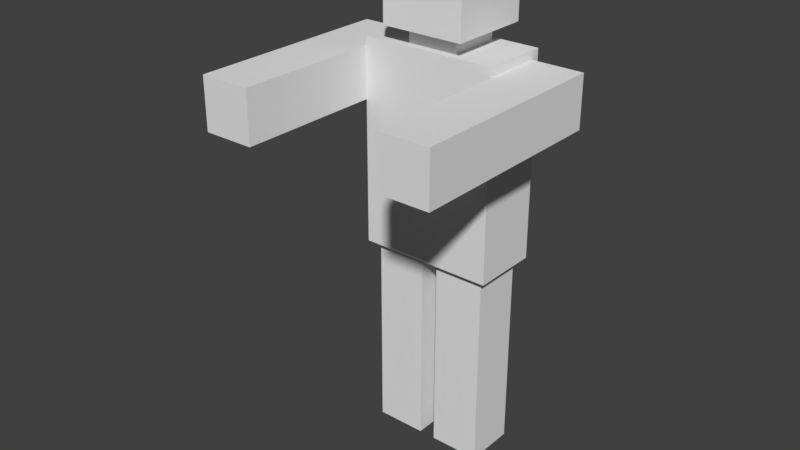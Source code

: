 # Source: Zomb.blend  (saved by Blender 2.78.0; exported with 4.5.12 LTS)
import bpy
from mathutils import Matrix  # noqa: F401  (used for matrix-valued properties, if any)

bpy.ops.wm.read_factory_settings(use_empty=True)
scene = bpy.context.scene
scene.name = 'Scene'

# ---- collections
col_collection_1 = bpy.data.collections.new('Collection 1'); scene.collection.children.link(col_collection_1)

# ---- materials (node trees are filled in below, after node groups)
mat_material = bpy.data.materials.new('Material')
mat_material.alpha_threshold = 0.0
mat_material.use_transparent_shadow = False
mat_material.roughness = 0.5
mat_material.line_color = (0.0, 0.0, 0.0, 1.0)

# ---- material node trees

# ---- world
world_world = bpy.data.worlds.new('World'); scene.world = world_world
world_world.color = (0.05088, 0.05088, 0.05088)
world_world.use_sun_shadow = False
world_world.sun_shadow_jitter_overblur = 0.0
world_world.cycles.sampling_method = 'MANUAL'

# ---- meshes
me_cube = bpy.data.meshes.new('Cube')
me_cube.from_pydata([(1.0, 0.5, -1.0), (1.0, -0.5, -1.0), (-1.0, -0.5, -1.0), (-1.0, 0.5, -1.0), (1.0, 0.5, 1.0), (1.0, -0.5, 1.0), (-1.0, -0.5, 1.0), (-1.0, 0.5, 1.0), (1.0, 0.5, 0.0), (1.0, -0.5, 0.0), (-1.0, -0.5, 0.0), (-1.0, 0.5, 0.0), (1.788e-07, 0.5, -1.0), (-5.96e-08, -0.5, -1.0), (2.384e-07, 0.5, 1.0), (-5.364e-07, -0.5, 1.0), (2.384e-07, 0.5, 0.0), (-2.98e-07, -0.5, 0.0), (1.0, 0.5, 2.0), (1.0, -0.5, 2.0), (-1.0, -0.5, 2.0), (-1.0, 0.5, 2.0), (2.384e-07, 0.5, 2.0), (-5.364e-07, -0.5, 2.0), (-0.125, 0.375, -2.0), (-0.875, 0.375, -2.0), (-0.125, -0.375, -2.0), (-0.875, -0.375, -2.0), (-0.125, 0.375, -3.0), (-0.875, 0.375, -3.0), (-0.125, -0.375, -3.0), (-0.875, -0.375, -3.0), (0.875, 0.375, -2.0), (0.875, -0.375, -2.0), (0.125, 0.375, -2.0), (0.125, -0.375, -2.0), (0.875, 0.375, -3.0), (0.875, -0.375, -3.0), (0.125, 0.375, -3.0), (0.125, -0.375, -3.0), (0.875, 0.375, -4.0), (0.875, -0.375, -4.0), (0.125, 0.375, -4.0), (0.125, -0.375, -4.0), (-0.125, 0.375, -4.0), (-0.875, 0.375, -4.0), (-0.125, -0.375, -4.0), (-0.875, -0.375, -4.0), (1.0, 0.375, 1.125), (1.0, -0.375, 1.125), (1.0, -0.375, 1.875), (1.0, 0.375, 1.875), (1.75, 0.375, 1.125), (1.75, -0.375, 1.125), (1.75, -0.375, 1.875), (1.75, 0.375, 1.875), (-1.0, -0.375, 1.125), (-1.0, 0.375, 1.125), (-1.0, -0.375, 1.875), (-1.0, 0.375, 1.875), (-1.75, -0.375, 1.125), (-1.75, 0.375, 1.125), (-1.75, -0.375, 1.875), (-1.75, 0.375, 1.875), (-0.125, 0.375, -1.0), (-0.875, 0.375, -1.0), (-0.125, -0.375, -1.0), (-0.875, -0.375, -1.0), (0.125, -0.375, -1.0), (0.875, -0.375, -1.0), (0.875, 0.375, -1.0), (0.125, 0.375, -1.0), (-1.0, -1.125, 1.875), (-1.0, -1.125, 1.125), (-1.75, -1.125, 1.875), (-1.75, -1.125, 1.125), (-1.0, -1.875, 1.875), (-1.0, -1.875, 1.125), (-1.75, -1.875, 1.875), (-1.75, -1.875, 1.125), (1.0, -1.125, 1.125), (1.0, -1.125, 1.875), (1.75, -1.125, 1.125), (1.75, -1.125, 1.875), (1.0, -1.875, 1.125), (1.0, -1.875, 1.875), (1.75, -1.875, 1.125), (1.75, -1.875, 1.875), (-0.5, 0.5, 2.0), (-0.5, -0.5, 2.0), (-1.0, 8.941e-08, 2.0), (1.369e-07, 0.375, 2.0), (-0.5, -2.98e-08, 2.0), (1.0, -3.278e-07, 2.0), (0.5, 0.5, 2.0), (0.5, -0.5, 2.0), (0.5, -1.192e-07, 2.0), (-4.442e-07, -0.375, 2.0), (-0.375, 0.375, 2.0), (-0.375, -0.375, 2.0), (-0.375, -4.936e-08, 2.0), (0.375, 0.375, 2.0), (0.375, -0.375, 2.0), (0.375, -1.164e-07, 2.0), (1.369e-07, 0.375, 2.25), (-4.442e-07, -0.375, 2.25), (-0.375, 0.375, 2.25), (-0.375, -0.375, 2.25), (-0.375, -4.936e-08, 2.25), (0.375, 0.375, 2.25), (0.375, -0.375, 2.25), (0.375, -1.164e-07, 2.25), (3.202e-07, 0.6089, 2.242), (-6.234e-07, -0.6089, 2.242), (-0.6089, 0.6089, 2.242), (-0.6089, -0.6089, 2.242), (-0.6089, -1.204e-08, 2.242), (0.6089, 0.6089, 2.242), (0.6089, -0.6089, 2.242), (0.6089, -1.209e-07, 2.242), (3.202e-07, 0.6089, 3.541), (-6.234e-07, -0.6089, 3.541), (-0.6089, 0.6089, 3.541), (-0.6089, -0.6089, 3.541), (-0.6089, -1.204e-08, 3.541), (0.6089, 0.6089, 3.541), (0.6089, -0.6089, 3.541), (0.6089, -1.209e-07, 3.541), (0.6089, 0.6089, 2.891), (0.6089, -1.209e-07, 2.891), (-0.6089, -0.6089, 2.891), (-0.6089, -1.204e-08, 2.891), (0.6089, -0.6089, 2.891), (-6.234e-07, -0.6089, 2.891), (-0.6089, 0.6089, 2.891), (3.202e-07, 0.6089, 2.891), (1.0, -2.625, 1.125), (1.0, -2.625, 1.875), (1.75, -2.625, 1.125), (1.75, -2.625, 1.875), (-1.0, -2.625, 1.875), (-1.0, -2.625, 1.125), (-1.75, -2.625, 1.875), (-1.75, -2.625, 1.125)], [], [(65, 64, 24, 25), (6, 15, 23, 89, 20), (8, 4, 5, 9), (17, 15, 6, 10), (10, 6, 7, 11), (16, 12, 3, 11), (14, 16, 11, 7), (2, 10, 11, 3), (13, 17, 10, 2), (0, 8, 9, 1), (1, 9, 17, 13), (4, 8, 16, 14), (8, 0, 12, 16), (9, 5, 15, 17), (15, 5, 19, 95, 23), (69, 68, 35, 33), (92, 90, 20, 89), (93, 96, 95, 19), (18, 93, 19, 50, 51), (4, 14, 22, 94, 18), (21, 7, 57, 59), (14, 7, 21, 88, 22), (26, 27, 31, 30), (64, 66, 26, 24), (67, 65, 25, 27), (66, 67, 27, 26), (31, 29, 45, 47), (27, 25, 29, 31), (25, 24, 28, 29), (24, 26, 30, 28), (35, 34, 38, 39), (70, 69, 33, 32), (71, 70, 32, 34), (68, 71, 34, 35), (37, 39, 43, 41), (34, 32, 36, 38), (33, 35, 39, 37), (32, 33, 37, 36), (40, 41, 43, 42), (36, 37, 41, 40), (39, 38, 42, 43), (38, 36, 40, 42), (44, 46, 47, 45), (29, 28, 44, 45), (28, 30, 46, 44), (30, 31, 47, 46), (51, 50, 54, 55), (5, 4, 48, 49), (19, 5, 49, 50), (4, 18, 51, 48), (53, 52, 55, 54), (49, 48, 52, 53), (48, 51, 55, 52), (49, 53, 82, 80), (59, 57, 61, 63), (20, 90, 21, 59, 58), (7, 6, 56, 57), (6, 20, 58, 56), (61, 60, 62, 63), (58, 59, 63, 62), (58, 62, 74, 72), (57, 56, 60, 61), (13, 2, 67, 66), (2, 3, 65, 67), (12, 13, 66, 64), (3, 12, 64, 65), (13, 12, 71, 68), (12, 0, 70, 71), (0, 1, 69, 70), (1, 13, 68, 69), (72, 74, 78, 76), (62, 60, 75, 74), (60, 56, 73, 75), (56, 58, 72, 73), (76, 78, 142, 140), (73, 72, 76, 77), (75, 73, 77, 79), (74, 75, 79, 78), (83, 81, 85, 87), (53, 54, 83, 82), (50, 49, 80, 81), (54, 50, 81, 83), (84, 86, 138, 136), (81, 80, 84, 85), (80, 82, 86, 84), (82, 83, 87, 86), (96, 94, 101, 103), (22, 88, 98, 91), (88, 21, 90, 92), (88, 92, 100, 98), (98, 100, 108, 106), (93, 18, 94, 96), (23, 95, 102, 97), (92, 89, 99, 100), (95, 96, 103, 102), (89, 23, 97, 99), (94, 22, 91, 101), (107, 105, 113, 115), (101, 91, 104, 109), (103, 101, 109, 111), (100, 99, 107, 108), (99, 97, 105, 107), (97, 102, 110, 105), (91, 98, 106, 104), (102, 103, 111, 110), (129, 128, 125, 127), (110, 111, 119, 118), (106, 108, 116, 114), (109, 104, 112, 117), (104, 106, 114, 112), (111, 109, 117, 119), (108, 107, 115, 116), (105, 110, 118, 113), (120, 122, 124, 123, 121, 126, 127, 125), (131, 130, 123, 124), (133, 132, 126, 121), (130, 133, 121, 123), (132, 129, 127, 126), (134, 131, 124, 122), (128, 135, 120, 125), (135, 134, 122, 120), (112, 114, 134, 135), (117, 112, 135, 128), (114, 116, 131, 134), (118, 119, 129, 132), (115, 113, 133, 130), (113, 118, 132, 133), (116, 115, 130, 131), (119, 117, 128, 129), (137, 136, 138, 139), (86, 87, 139, 138), (87, 85, 137, 139), (85, 84, 136, 137), (141, 140, 142, 143), (77, 76, 140, 141), (79, 77, 141, 143), (78, 79, 143, 142)])
me_cube.materials.append(mat_material)
me_cube.use_remesh_preserve_volume = False
me_cube.use_remesh_preserve_attributes = False
me_cube.use_mirror_vertex_groups = False
me_cube.update()

# ---- objects
ob_cube = bpy.data.objects.new('Cube', me_cube)

# ---- transforms, parenting, visibility, modifiers, constraints
ob_cube.location = (0.0, 0.0, 0.0)
ob_cube.lock_rotations_4d = False
ob_cube.empty_display_type = 'ARROWS'
ob_cube.lineart.crease_threshold = 0.0

# ---- collection membership
col_collection_1.objects.link(ob_cube)

# ---- scene / render settings (as saved in the file)
scene.frame_start = 1; scene.frame_end = 100; scene.frame_set(50)
scene.render.engine = 'BLENDER_EEVEE_NEXT'
scene.render.resolution_percentage = 50
scene.render.dither_intensity = 0.0
scene.cycles.use_denoising = False
scene.cycles.samples = 128
scene.cycles.sampling_pattern = 'TABULATED_SOBOL'
scene.cycles.light_sampling_threshold = 0.0
scene.cycles.use_adaptive_sampling = False
scene.cycles.use_light_tree = False
scene.cycles.blur_glossy = 0.0
scene.cycles.sample_clamp_indirect = 0.0
scene.view_settings.view_transform = 'Standard'
bpy.context.view_layer.update()

# ---- added for rendering (the .blend has no active camera and no usable light): camera, sun
cam_auto = bpy.data.cameras.new('AutoCamera')
cam_auto.lens = 50.0
cam_auto.sensor_width = 36.0
cam_auto.clip_end = 1000.0
ob_auto_camera = bpy.data.objects.new('AutoCamera', cam_auto)
scene.collection.objects.link(ob_auto_camera)
ob_auto_camera.location = (8.25317, -10.9119, 6.37287)
ob_auto_camera.rotation_euler = (1.09748, -7.21219e-08, 0.694738)
scene.camera = ob_auto_camera
light_auto_sun = bpy.data.lights.new('AutoSun', 'SUN')
light_auto_sun.energy = 3.0
light_auto_sun.angle = 0.0523599
ob_auto_sun = bpy.data.objects.new('AutoSun', light_auto_sun)
scene.collection.objects.link(ob_auto_sun)
ob_auto_sun.rotation_euler = (0.872665, 0.174533, 0.523599)
bpy.context.view_layer.update()
